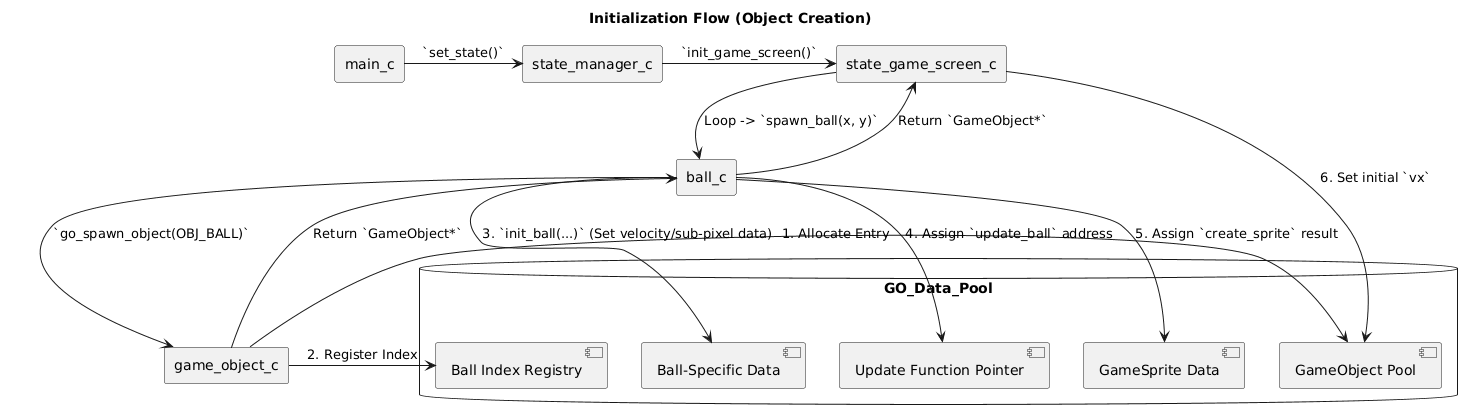

The diagram above was rendered by PlantUML. Its source (embedded in the PNG):
@startuml
title **Initialization Flow (Object Creation)**

skinparam defaultTextAlignment center

rectangle main_c
rectangle state_manager_c
rectangle state_game_screen_c
rectangle ball_c
rectangle game_object_c

database GO_Data_Pool {
    [GameObject Pool] as Pool_Entry
    [Ball-Specific Data] as Ball_Data
    [Update Function Pointer] as Update_Ptr
    [GameSprite Data] as Sprite_Data
    [Ball Index Registry] as Index_Reg
}

main_c -> state_manager_c : `set_state()`
state_manager_c -> state_game_screen_c : `init_game_screen()`

state_game_screen_c -> ball_c : Loop -> `spawn_ball(x, y)`

ball_c -> game_object_c : `go_spawn_object(OBJ_BALL)`
game_object_c -> Pool_Entry : 1. Allocate Entry
game_object_c -> Index_Reg : 2. Register Index
game_object_c --> ball_c : Return `GameObject*`

ball_c -> Ball_Data : 3. `init_ball(...)` (Set velocity/sub-pixel data)
ball_c -> Update_Ptr : 4. Assign `update_ball` address
ball_c -> Sprite_Data : 5. Assign `create_sprite` result
ball_c --> state_game_screen_c : Return `GameObject*`

state_game_screen_c -> Pool_Entry : 6. Set initial `vx`
@enduml